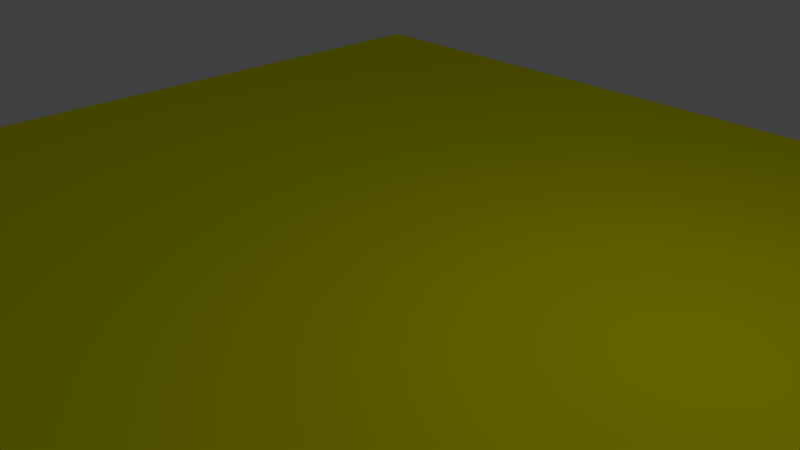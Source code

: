# Source: floorTest.blend  (saved by Blender 2.78.0; exported with 4.5.12 LTS)
import bpy
from mathutils import Matrix  # noqa: F401  (used for matrix-valued properties, if any)

bpy.ops.wm.read_factory_settings(use_empty=True)
scene = bpy.context.scene
scene.name = 'Scene'

# ---- collections
col_collection_1 = bpy.data.collections.new('Collection 1'); scene.collection.children.link(col_collection_1)

# ---- materials (node trees are filled in below, after node groups)
mat_floortest = bpy.data.materials.new('floorTest')
mat_floortest.alpha_threshold = 0.0
mat_floortest.use_transparent_shadow = False
mat_floortest.diffuse_color = (1.0, 1.0, 0.0, 1.0)
mat_floortest.roughness = 0.5
mat_floortest.line_color = (0.0, 0.0, 0.0, 1.0)

# ---- material node trees

# ---- world
world_world = bpy.data.worlds.new('World'); scene.world = world_world
world_world.color = (0.05088, 0.05088, 0.05088)
world_world.use_sun_shadow = False
world_world.sun_shadow_jitter_overblur = 0.0
world_world.cycles.sampling_method = 'MANUAL'

# ---- cameras
cam_camera = bpy.data.cameras.new('Camera')
cam_camera.clip_end = 100.0
cam_camera.lens = 35.0
cam_camera.sensor_width = 32.0
cam_camera.sensor_height = 18.0
cam_camera.ortho_scale = 7.314
cam_camera.dof.focus_distance = 0.0
cam_camera.dof.aperture_fstop = 128.0

# ---- lights
light_lamp = bpy.data.lights.new('Lamp', 'POINT')
light_lamp.transmission_factor = 0.0
light_lamp.cutoff_distance = 30.0
light_lamp.energy = 100.0
light_lamp.shadow_buffer_clip_start = 1.001
light_lamp.shadow_soft_size = 0.1
light_lamp.shadow_maximum_resolution = 0.006
light_lamp.use_absolute_resolution = True

# ---- meshes
me_cube = bpy.data.meshes.new('Cube')
me_cube.from_pydata([(8.012, 8.012, 0.0), (-8.012, 8.012, 0.0), (8.012, -8.012, 0.0), (-8.012, -8.012, 0.0)], [], [(2, 1, 3), (2, 0, 1)])
me_cube.materials.append(mat_floortest)
me_cube.use_remesh_preserve_volume = False
me_cube.use_remesh_preserve_attributes = False
me_cube.use_mirror_vertex_groups = False
me_cube.update()

# ---- objects
ob_cube = bpy.data.objects.new('Cube', me_cube)
ob_lamp = bpy.data.objects.new('Lamp', light_lamp)
ob_camera = bpy.data.objects.new('Camera', cam_camera)

# ---- transforms, parenting, visibility, modifiers, constraints
ob_cube.location = (0.0, 0.0, 0.0)
ob_cube.lock_rotations_4d = False
ob_cube.empty_display_type = 'ARROWS'
ob_cube.lineart.crease_threshold = 0.0
ob_lamp.location = (4.076, 1.005, 5.904)
ob_lamp.rotation_euler = (0.6503, 0.05522, 1.866)
ob_lamp.lock_rotations_4d = False
ob_lamp.empty_display_type = 'ARROWS'
ob_lamp.color = (0.0, 0.0, 0.0, 0.0)
ob_lamp.lineart.crease_threshold = 0.0
ob_camera.location = (7.481, -6.508, 5.344)
ob_camera.rotation_euler = (1.109, 0.0, 0.8149)
ob_camera.lock_rotations_4d = False
ob_camera.empty_display_type = 'ARROWS'
ob_camera.color = (0.0, 0.0, 0.0, 0.0)
ob_camera.display_type = 'WIRE'
ob_camera.lineart.crease_threshold = 0.0

# ---- collection membership
col_collection_1.objects.link(ob_cube)
col_collection_1.objects.link(ob_lamp)
col_collection_1.objects.link(ob_camera)

# ---- scene / render settings (as saved in the file)
scene.camera = ob_camera
scene.frame_start = 1; scene.frame_end = 250; scene.frame_set(1)
scene.render.engine = 'BLENDER_EEVEE_NEXT'
scene.render.resolution_percentage = 50
scene.render.dither_intensity = 0.0
scene.cycles.use_denoising = False
scene.cycles.samples = 128
scene.cycles.sampling_pattern = 'TABULATED_SOBOL'
scene.cycles.light_sampling_threshold = 0.0
scene.cycles.use_adaptive_sampling = False
scene.cycles.use_light_tree = False
scene.cycles.blur_glossy = 0.0
scene.cycles.sample_clamp_indirect = 0.0
scene.view_settings.view_transform = 'Standard'
bpy.context.view_layer.update()
